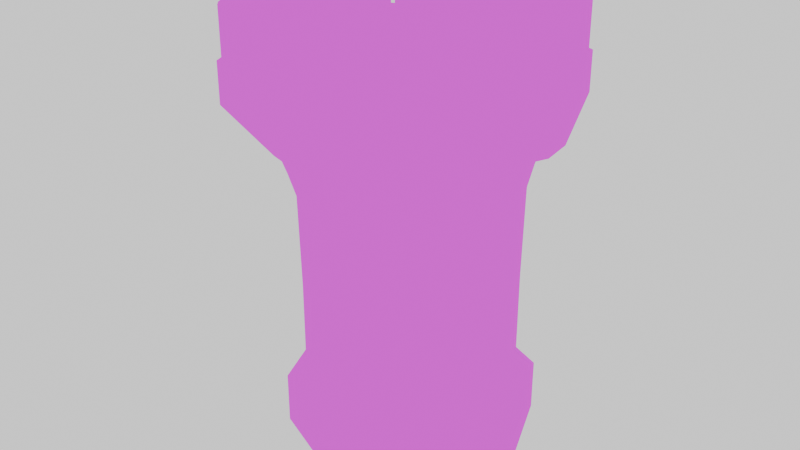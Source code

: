 # Source: tower.blend  (saved by Blender 4.5.90; exported with 4.5.12 LTS)
import bpy
from mathutils import Matrix  # noqa: F401  (used for matrix-valued properties, if any)

bpy.ops.wm.read_factory_settings(use_empty=True)
scene = bpy.context.scene
scene.name = 'Scene'

# ---- collections
col_collection = bpy.data.collections.new('Collection'); scene.collection.children.link(col_collection)

# ---- images (referenced by path relative to the original .blend; pixels are not part of the script)
import os
ASSET_DIR = os.environ.get("B2B_ASSET_DIR", "")  # directory of the original .blend (textures are referenced by path, not embedded)
HERE = os.path.dirname(os.path.abspath(__file__))  # packed textures are extracted next to this script under _unpacked/

def load_image(name, relpath, width, height, colorspace="sRGB"):
    """Load a texture the original file referenced (path relative to the .blend, or extracted next to this script)."""
    p = next((c for c in (os.path.join(HERE, relpath), os.path.join(ASSET_DIR, relpath)) if relpath and os.path.exists(c)), "")
    if p:
        img = bpy.data.images.load(p, check_existing=True)
        img.name = name
    else:  # same state as the original file: an image datablock whose file is absent (Cycles renders it pink)
        img = bpy.data.images.new(name, width, height)
        img.source = "FILE"
        img.filepath = "//" + (relpath or name)
    img.colorspace_settings.name = colorspace
    return img
img_plaster_brick_pattern_diff_1k_png = load_image('plaster_brick_pattern_diff_1k.png', 'plaster_brick_pattern_diff_1k.png', 1024, 1024, 'sRGB')
img_seaworn_sandstone_brick_diff_1k_png = load_image('seaworn_sandstone_brick_diff_1k.png', 'seaworn_sandstone_brick_diff_1k.png', 1024, 1024, 'sRGB')
img_seaworn_sandstone_brick_nor_gl_1k_png = load_image('seaworn_sandstone_brick_nor_gl_1k.png', 'seaworn_sandstone_brick_nor_gl_1k.png', 1024, 1024, 'sRGB')
img_wood_cabinet_worn_long_diff_1k_png = load_image('wood_cabinet_worn_long_diff_1k.png', 'wood_cabinet_worn_long_diff_1k.png', 1024, 1024, 'sRGB')
img_wood_cabinet_worn_long_nor_gl_1k_png = load_image('wood_cabinet_worn_long_nor_gl_1k.png', 'wood_cabinet_worn_long_nor_gl_1k.png', 1024, 1024, 'Non-Color')
img_medieval_blocks_03_diff_1k_png = load_image('medieval_blocks_03_diff_1k.png', 'medieval_blocks_03_diff_1k.png', 1024, 1024, 'sRGB')
img_medieval_blocks_03_nor_gl_1k_png = load_image('medieval_blocks_03_nor_gl_1k.png', 'medieval_blocks_03_nor_gl_1k.png', 1024, 1024, 'Non-Color')
img_wood_floor_worn_diff_1k_png = load_image('wood_floor_worn_diff_1k.png', 'wood_floor_worn_diff_1k.png', 1024, 1024, 'sRGB')
img_wood_floor_worn_nor_gl_1k_png = load_image('wood_floor_worn_nor_gl_1k.png', 'wood_floor_worn_nor_gl_1k.png', 1024, 1024, 'Non-Color')

# ---- materials (node trees are filled in below, after node groups)
mat_wall = bpy.data.materials.new('wall')
mat_brick = bpy.data.materials.new('brick')
mat_brick.diffuse_color = (0.1503, 0.1503, 0.1503, 1.0)
mat_door = bpy.data.materials.new('door')
mat_top = bpy.data.materials.new('top')
mat_top_floor = bpy.data.materials.new('top_floor')

# ---- node groups
ng_smooth_by_angle = bpy.data.node_groups.new('Smooth by Angle', 'GeometryNodeTree')
_s = ng_smooth_by_angle.interface.new_socket(name='Mesh', in_out='OUTPUT', socket_type='NodeSocketGeometry')
_s = ng_smooth_by_angle.interface.new_socket(name='Mesh', in_out='INPUT', socket_type='NodeSocketGeometry')
_s = ng_smooth_by_angle.interface.new_socket(name='Angle', in_out='INPUT', socket_type='NodeSocketFloat')
_s.subtype = 'ANGLE'
_s.default_value = 0.5236
_s.min_value = 0.0
_s.max_value = 3.142
_s.description = 'Maximum face angle for smooth edges'
_s = ng_smooth_by_angle.interface.new_socket(name='Ignore Sharpness', in_out='INPUT', socket_type='NodeSocketBool')
_s.force_non_field = True
ng_smooth_by_angle.description = 'Set the sharpness of mesh edges based on the angle between the neighboring faces'
ng_smooth_by_angle.is_modifier = True
_N = ng_smooth_by_angle.nodes; _L = ng_smooth_by_angle.links
n0 = _N.new('GeometryNodeSetShadeSmooth'); n0.name = 'Set Shade Smooth'; n0.location = (120, -80)
n0.domain = 'EDGE'
n1 = _N.new('GeometryNodeSetShadeSmooth'); n1.name = 'Set Shade Smooth.001'; n1.location = (300, -80)
n2 = _N.new('NodeGroupOutput'); n2.name = 'Group Output'; n2.location = (480, -80)
n3 = _N.new('GeometryNodeInputMeshEdgeAngle'); n3.name = 'Edge Angle'; n3.location = (-440, -240)
n4 = _N.new('NodeGroupInput'); n4.name = 'Group Input'; n4.location = (-80, -80)
n5 = _N.new('GeometryNodeInputEdgeSmooth'); n5.name = 'Is Edge Smooth'; n5.location = (-260, -120)
n6 = _N.new('GeometryNodeInputShadeSmooth'); n6.name = 'Is Shade Smooth'; n6.location = (-440, -397)
n7 = _N.new('FunctionNodeCompare'); n7.name = 'Compare'; n7.location = (-260, -260)
n7.operation = 'LESS_EQUAL'
n7.inputs[6].default_value = (0.0, 0.0, 0.0, 0.0)
n7.inputs[7].default_value = (0.0, 0.0, 0.0, 0.0)
n8 = _N.new('FunctionNodeBooleanMath'); n8.name = 'Boolean Math.001'; n8.location = (-80, -260)
n9 = _N.new('NodeGroupInput'); n9.name = 'Group Input.001'; n9.location = (-440, -329)
n10 = _N.new('NodeGroupInput'); n10.name = 'Group Input.002'; n10.location = (-259, -189)
n11 = _N.new('FunctionNodeBooleanMath'); n11.name = 'Boolean Math'; n11.location = (-80, -149)
n11.operation = 'OR'
n12 = _N.new('FunctionNodeBooleanMath'); n12.name = 'Boolean Math.002'; n12.location = (-260, -380)
n12.operation = 'OR'
n13 = _N.new('NodeGroupInput'); n13.name = 'Group Input.003'; n13.location = (-440, -460)
_L.new(n3.outputs[0], n7.inputs[0])
_L.new(n1.outputs[0], n2.inputs[0])
_L.new(n9.outputs[1], n7.inputs[1])
_L.new(n7.outputs[0], n8.inputs[0])
_L.new(n4.outputs[0], n0.inputs[0])
_L.new(n0.outputs[0], n1.inputs[0])
_L.new(n8.outputs[0], n0.inputs[2])
_L.new(n10.outputs[2], n11.inputs[1])
_L.new(n5.outputs[0], n11.inputs[0])
_L.new(n11.outputs[0], n0.inputs[1])
_L.new(n13.outputs[2], n12.inputs[1])
_L.new(n6.outputs[0], n12.inputs[0])
_L.new(n12.outputs[0], n8.inputs[1])
n2.is_active_output = True

# ---- material node trees
mat_wall.use_nodes = True; mat_wall.node_tree.nodes.clear()
_N = mat_wall.node_tree.nodes; _L = mat_wall.node_tree.links
n0 = _N.new('ShaderNodeBsdfPrincipled'); n0.name = 'Principled BSDF'; n0.location = (-112, 100)
n1 = _N.new('ShaderNodeOutputMaterial'); n1.name = 'Material Output'; n1.location = (288, 100)
n2 = _N.new('ShaderNodeTexImage'); n2.name = 'Image Texture'; n2.location = (-890, 222)
n2.image = img_plaster_brick_pattern_diff_1k_png
n2.interpolation = 'Closest'
n3 = _N.new('ShaderNodeBump'); n3.name = 'Bump'; n3.location = (-469, -221)
n3.inputs[1].default_value = 0.01
n4 = _N.new('ShaderNodeUVMap'); n4.name = 'UV Map'; n4.location = (-2346, -374)
n5 = _N.new('ShaderNodeMix'); n5.name = 'Mix'; n5.location = (-405, 102)
n5.data_type = 'RGBA'
n5.blend_type = 'MULTIPLY'
n6 = _N.new('ShaderNodeMath'); n6.name = 'Math.001'; n6.location = (-777, -197)
n6.inputs[1].default_value = 0.25
n7 = _N.new('ShaderNodeClamp'); n7.name = 'Clamp'; n7.location = (-580, -137)
n8 = _N.new('ShaderNodeSeparateColor'); n8.name = 'Separate Color'; n8.location = (-1286, -118)
n9 = _N.new('ShaderNodeTexBrick'); n9.name = 'Brick Texture'; n9.location = (-1817, -229)
n9.offset_frequency = 1
n9.squash = 0.5
n9.inputs[2].default_value = (1.0, 1.0, 1.0, 1.0)
n9.inputs[3].default_value = (0.5279, 0.5279, 0.5279, 1.0)
n9.inputs[4].default_value = 3.0
n9.inputs[5].default_value = 0.025
n10 = _N.new('ShaderNodeMath'); n10.name = 'Math'; n10.location = (-710, -346)
n10.operation = 'MULTIPLY'
n11 = _N.new('ShaderNodeTexNoise'); n11.name = 'Noise Texture'; n11.location = (-1573, -308)
n11.inputs[2].default_value = 10.0
n12 = _N.new('ShaderNodeValToRGB'); n12.name = 'Color Ramp'; n12.location = (-1363, -323)
while len(n12.color_ramp.elements) > 1: n12.color_ramp.elements.remove(n12.color_ramp.elements[-1])
n12.color_ramp.elements[0].position = 0.0; n12.color_ramp.elements[0].color = (0.0, 0.0, 0.0, 1.0)
_e = n12.color_ramp.elements.new(1.0); _e.color = (1.0, 1.0, 1.0, 1.0)
n13 = _N.new('ShaderNodeMath'); n13.name = 'Math.002'; n13.location = (-1050, -390)
n13.operation = 'MULTIPLY'
n13.inputs[1].default_value = 25.0
_L.new(n2.outputs[0], n5.inputs[6])
_L.new(n6.outputs[0], n7.inputs[0])
_L.new(n7.outputs[0], n5.inputs[7])
_L.new(n10.outputs[0], n3.inputs[3])
_L.new(n9.outputs[0], n8.inputs[0])
_L.new(n8.outputs[0], n10.inputs[0])
_L.new(n11.outputs[0], n12.inputs[0])
_L.new(n12.outputs[0], n13.inputs[0])
_L.new(n13.outputs[0], n10.inputs[1])
_L.new(n8.outputs[0], n6.inputs[0])
_L.new(n4.outputs[0], n9.inputs[0])
_L.new(n2.outputs[0], n0.inputs[0])
_L.new(n2.outputs[0], n1.inputs[0])
n1.is_active_output = True
mat_brick.use_nodes = True; mat_brick.node_tree.nodes.clear()
_N = mat_brick.node_tree.nodes; _L = mat_brick.node_tree.links
n0 = _N.new('ShaderNodeBsdfPrincipled'); n0.name = 'Principled BSDF'; n0.location = (501, 245)
n0.inputs[0].default_value = (0.5029, 0.3813, 0.1022, 1.0)
n1 = _N.new('ShaderNodeOutputMaterial'); n1.name = 'Material Output'; n1.location = (901, 245)
n2 = _N.new('ShaderNodeTexImage'); n2.name = 'Image Texture'; n2.location = (-481, 265)
n2.image = img_seaworn_sandstone_brick_diff_1k_png
n3 = _N.new('ShaderNodeTexImage'); n3.name = 'Image Texture.001'; n3.location = (-129, -88)
n3.image = img_seaworn_sandstone_brick_nor_gl_1k_png
n4 = _N.new('ShaderNodeNormalMap'); n4.name = 'Normal Map'; n4.location = (102, 81)
n4.inputs[0].default_value = 0.75
_L.new(n3.outputs[0], n4.inputs[1])
_L.new(n4.outputs[0], n0.inputs[5])
_L.new(n2.outputs[0], n1.inputs[0])
n1.is_active_output = True
mat_door.use_nodes = True; mat_door.node_tree.nodes.clear()
_N = mat_door.node_tree.nodes; _L = mat_door.node_tree.links
n0 = _N.new('ShaderNodeBsdfPrincipled'); n0.name = 'Principled BSDF'; n0.location = (-309, 158)
n1 = _N.new('ShaderNodeOutputMaterial'); n1.name = 'Material Output'; n1.location = (91, 158)
n2 = _N.new('ShaderNodeTexImage'); n2.name = 'Image Texture'; n2.location = (-1291, 178)
n2.image = img_wood_cabinet_worn_long_diff_1k_png
n3 = _N.new('ShaderNodeTexImage'); n3.name = 'Image Texture.001'; n3.location = (-1524, -138)
n3.image = img_wood_cabinet_worn_long_nor_gl_1k_png
n4 = _N.new('ShaderNodeNormalMap'); n4.name = 'Normal Map'; n4.location = (-837, -6)
n4.inputs[0].default_value = 2.0
n5 = _N.new('ShaderNodeTexBrick'); n5.name = 'Brick Texture'; n5.location = (-1308, -398)
n5.offset_frequency = 3
n5.inputs[1].default_value = (1.0, 1.0, 1.0, 1.0)
n5.inputs[2].default_value = (1.0, 1.0, 1.0, 1.0)
n5.inputs[5].default_value = 0.05
n5.inputs[9].default_value = 1.0
n6 = _N.new('ShaderNodeMix'); n6.name = 'Mix.001'; n6.location = (-619, -58)
n6.data_type = 'VECTOR'
n6.inputs[0].default_value = 0.75
n7 = _N.new('ShaderNodeBump'); n7.name = 'Bump'; n7.location = (-898, -262)
n7.inputs[0].default_value = 0.3833
n7.inputs[1].default_value = 15.0
n7.inputs[2].default_value = 1.0
n8 = _N.new('ShaderNodeAmbientOcclusion'); n8.name = 'Ambient Occlusion'; n8.location = (-692, -381)
n8.samples = 128
n8.only_local = True
n8.inputs[1].default_value = 1000.0
n9 = _N.new('ShaderNodeMix'); n9.name = 'Mix'; n9.location = (-568, 264)
n9.data_type = 'RGBA'
n9.blend_type = 'MULTIPLY'
n9.inputs[0].default_value = 1.0
n10 = _N.new('ShaderNodeValToRGB'); n10.name = 'Color Ramp'; n10.location = (-497, -409)
while len(n10.color_ramp.elements) > 1: n10.color_ramp.elements.remove(n10.color_ramp.elements[-1])
n10.color_ramp.elements[0].position = 0.6818; n10.color_ramp.elements[0].color = (0.25, 0.25, 0.25, 1.0)
_e = n10.color_ramp.elements.new(0.9955); _e.color = (1.0, 1.0, 1.0, 1.0)
_L.new(n9.outputs[2], n0.inputs[0])
_L.new(n3.outputs[0], n4.inputs[1])
_L.new(n4.outputs[0], n6.inputs[4])
_L.new(n7.outputs[0], n6.inputs[5])
_L.new(n5.outputs[1], n7.inputs[3])
_L.new(n6.outputs[1], n0.inputs[5])
_L.new(n7.outputs[0], n8.inputs[2])
_L.new(n2.outputs[0], n9.inputs[6])
_L.new(n8.outputs[1], n10.inputs[0])
_L.new(n10.outputs[0], n9.inputs[7])
_L.new(n2.outputs[0], n1.inputs[0])
n1.is_active_output = True
mat_top.use_nodes = True; mat_top.node_tree.nodes.clear()
_N = mat_top.node_tree.nodes; _L = mat_top.node_tree.links
n0 = _N.new('ShaderNodeBsdfPrincipled'); n0.name = 'Principled BSDF'; n0.location = (349, 232)
n0.inputs[0].default_value = (0.5029, 0.3813, 0.1022, 1.0)
n0.inputs[2].default_value = 0.1318
n1 = _N.new('ShaderNodeOutputMaterial'); n1.name = 'Material Output'; n1.location = (749, 232)
n2 = _N.new('ShaderNodeTexImage'); n2.name = 'Image Texture'; n2.location = (-632, 251)
n2.image = img_medieval_blocks_03_diff_1k_png
n3 = _N.new('ShaderNodeTexImage'); n3.name = 'Image Texture.001'; n3.location = (-337, -35)
n3.image = img_medieval_blocks_03_nor_gl_1k_png
n4 = _N.new('ShaderNodeNormalMap'); n4.name = 'Normal Map'; n4.location = (-55, 66)
n4.inputs[0].default_value = 0.5
_L.new(n3.outputs[0], n4.inputs[1])
_L.new(n4.outputs[0], n0.inputs[5])
_L.new(n2.outputs[0], n1.inputs[0])
n1.is_active_output = True
mat_top_floor.use_nodes = True; mat_top_floor.node_tree.nodes.clear()
_N = mat_top_floor.node_tree.nodes; _L = mat_top_floor.node_tree.links
n0 = _N.new('ShaderNodeBsdfPrincipled'); n0.name = 'Principled BSDF'; n0.location = (-200, 100)
n0.inputs[0].default_value = (0.5029, 0.3813, 0.1022, 1.0)
n1 = _N.new('ShaderNodeOutputMaterial'); n1.name = 'Material Output'; n1.location = (200, 100)
n2 = _N.new('ShaderNodeTexImage'); n2.name = 'Image Texture'; n2.location = (-1181, 120)
n2.image = img_wood_floor_worn_diff_1k_png
n3 = _N.new('ShaderNodeTexImage'); n3.name = 'Image Texture.001'; n3.location = (-829, -233)
n3.image = img_wood_floor_worn_nor_gl_1k_png
n4 = _N.new('ShaderNodeNormalMap'); n4.name = 'Normal Map'; n4.location = (-599, -64)
n4.inputs[0].default_value = 2.0
_L.new(n3.outputs[0], n4.inputs[1])
_L.new(n4.outputs[0], n0.inputs[5])
_L.new(n2.outputs[0], n1.inputs[0])
n1.is_active_output = True

# ---- world
world_world = bpy.data.worlds.new('World'); scene.world = world_world
world_world.use_nodes = True; world_world.node_tree.nodes.clear()
_N = world_world.node_tree.nodes; _L = world_world.node_tree.links
n0 = _N.new('ShaderNodeOutputWorld'); n0.name = 'World Output'; n0.location = (200, 100)
n1 = _N.new('ShaderNodeBackground'); n1.name = 'Background'; n1.location = (-200, 100)
n1.inputs[0].default_value = (1.0, 1.0, 1.0, 1.0)
_L.new(n1.outputs[0], n0.inputs[0])
n0.is_active_output = True
world_world.color = (0.05088, 0.05088, 0.05088)
world_world.sun_shadow_jitter_overblur = 0.0

# ---- lights
light_sun = bpy.data.lights.new('Sun', 'SUN')
light_sun.energy = 5.0

# ---- meshes
me_plane_001 = bpy.data.meshes.new('Plane.001')
me_plane_001.from_pydata([(0.0, -1.0, 0.0), (-1.0, 0.0, 0.0), (-0.7071, -0.7071, 0.0), (1.0, 0.0, 0.0), (0.7071, -0.7071, 0.0), (-0.7071, 0.7071, 0.0), (0.7071, 0.7071, 0.0), (-0.8453, 0.0, 0.5), (-0.5977, -0.5977, 0.5), (0.0, -0.8453, 0.5), (0.5977, -0.5977, 0.5), (0.8453, 0.0, 0.5), (0.5977, 0.5977, 0.5), (-0.5977, 0.5977, 0.5), (-0.4009, 0.8191, 0.06189), (0.4009, 0.8191, 0.06189), (-2.897e-08, 0.8879, 0.06189), (0.422, 0.6705, 0.5), (-0.422, 0.6705, 0.5), (3.857e-08, 0.7429, 0.5), (-0.4009, 0.8191, 0.5), (-0.8453, 0.0, 1.25), (-0.5977, -0.5977, 1.25), (0.0, -0.8453, 1.25), (0.5977, -0.5977, 1.25), (0.8453, 0.0, 1.25), (0.5977, 0.5977, 1.25), (-0.5977, 0.5977, 1.25), (-0.422, 0.6705, 1.25), (0.422, 0.6705, 1.25), (2.919e-08, 0.8879, 1.188), (3.857e-08, 0.7429, 1.25), (-0.4009, 0.8191, 0.8668), (-0.08205, 0.8738, 1.188), (-0.3575, 0.8266, 1.03), (-0.2445, 0.846, 1.144), (0.08205, 0.8738, 1.188), (0.4009, 0.8191, 0.8668), (0.2445, 0.846, 1.144), (0.3575, 0.8266, 1.03), (-0.05012, 0.7343, 1.25), (-0.422, 0.6705, 0.875), (-0.2361, 0.7024, 1.2), (-0.3722, 0.6791, 1.062), (0.422, 0.6705, 0.875), (0.05012, 0.7343, 1.25), (0.3722, 0.6791, 1.062), (0.2361, 0.7024, 1.2), (-2.98e-08, 0.8879, 0.0), (-0.4619, 0.8087, 0.0), (0.4619, 0.8087, 0.0), (0.4009, 0.8191, 0.5), (-0.4121, 0.8172, 1.062), (-0.4619, 0.8087, 0.875), (-0.276, 0.8406, 1.2), (-0.09004, 0.8725, 1.25), (0.4619, 0.8087, 0.875), (0.4121, 0.8172, 1.062), (0.276, 0.8406, 1.2), (0.09004, 0.8725, 1.25), (2.98e-08, 0.8879, 1.25), (-0.4009, 0.7621, 0.5), (3.153e-08, 0.8309, 0.5), (-2.725e-08, 0.8309, 0.06189), (0.4009, 0.7621, 0.5), (3.091e-08, 0.8309, 1.188), (-0.4009, 0.7621, 0.06189), (0.4009, 0.7621, 0.06189), (-0.3575, 0.7695, 1.03), (-0.4009, 0.7621, 0.8668), (-0.2445, 0.7889, 1.144), (-0.08205, 0.8168, 1.188), (0.4009, 0.7621, 0.8668), (0.3575, 0.7695, 1.03), (0.2445, 0.7889, 1.144), (0.08205, 0.8168, 1.188), (-0.8603, -0.002107, 2.013), (-0.6083, -0.6104, 2.013), (-1.28e-10, -0.8624, 2.013), (0.6083, -0.6104, 2.013), (0.8603, -0.002107, 2.013), (0.6083, 0.6062, 2.013), (-0.6083, 0.6062, 2.013), (-0.4295, 0.6803, 2.013), (3.912e-08, 0.754, 2.013), (0.4295, 0.6803, 2.013), (-0.9125, -0.009758, 2.199), (-0.6452, -0.655, 2.199), (1.093e-08, -0.9223, 2.199), (0.6452, -0.655, 2.199), (0.9125, -0.009758, 2.199), (0.6452, 0.6355, 2.199), (-0.6452, 0.6355, 2.199), (-0.4556, 0.714, 2.199), (5.257e-08, 0.7922, 2.199), (0.4556, 0.714, 2.199), (-1.014, -0.02457, 2.509), (-0.7167, -0.7413, 2.509), (1.274e-08, -1.038, 2.509), (0.7167, -0.7413, 2.509), (1.014, -0.02457, 2.509), (0.7167, 0.6921, 2.509), (-0.7167, 0.6921, 2.509), (-0.506, 0.7794, 2.509), (5.898e-08, 0.8662, 2.509), (0.506, 0.7794, 2.509), (-1.095, -0.03746, 2.615), (-0.7741, -0.8115, 2.615), (3.783e-08, -1.132, 2.615), (0.7741, -0.8115, 2.615), (1.095, -0.03746, 2.615), (0.7741, 0.7366, 2.615), (-0.7741, 0.7366, 2.615), (-0.5465, 0.8309, 2.615), (8.778e-08, 0.9247, 2.615), (0.5465, 0.8309, 2.615), (0.9286, 0.8591, 2.772), (-0.9286, 0.8591, 2.772), (-0.6556, 0.9722, 2.772), (7.571e-08, 1.085, 2.772), (0.6556, 0.9722, 2.772), (-1.313, -0.06946, 3.087), (-0.9286, -0.998, 3.087), (1.58e-08, -1.383, 3.087), (0.9286, -0.998, 3.087), (1.313, -0.06946, 3.087), (0.9286, 0.8591, 3.087), (-0.9286, 0.8591, 3.087), (-0.6556, 0.9722, 3.087), (7.571e-08, 1.085, 3.087), (0.6556, 0.9722, 3.087), (-1.056, -0.06946, 3.087), (-0.7467, -0.8162, 3.087), (1.58e-08, -1.125, 3.087), (0.7467, -0.8162, 3.087), (1.056, -0.06946, 3.087), (0.7467, 0.6772, 3.087), (0.5892, 0.7425, 3.087), (9.212e-08, 0.8436, 3.087), (-0.5892, 0.7425, 3.087), (-0.7467, 0.6772, 3.087), (-1.278, -0.09322, 3.087), (-0.9202, -0.9561, 3.087), (-0.7747, -0.8106, 3.087), (-1.072, -0.09322, 3.087), (-0.8866, -0.9897, 3.087), (-0.02376, -1.347, 3.087), (-0.02376, -1.141, 3.087), (-0.7411, -0.8442, 3.087), (0.02376, -1.347, 3.087), (0.8866, -0.9897, 3.087), (0.7411, -0.8442, 3.087), (0.02376, -1.141, 3.087), (0.9202, -0.9561, 3.087), (1.278, -0.09322, 3.087), (1.072, -0.09322, 3.087), (0.7747, -0.8106, 3.087), (1.278, -0.0457, 3.087), (0.9202, 0.8171, 3.087), (0.7747, 0.6717, 3.087), (1.072, -0.0457, 3.087), (0.8866, 0.8507, 3.087), (0.671, 0.94, 3.087), (0.6179, 0.7563, 3.087), (0.7411, 0.7053, 3.087), (0.6254, 0.9532, 3.087), (0.02376, 1.056, 3.087), (0.02376, 0.8636, 3.087), (0.5723, 0.7695, 3.087), (-0.02376, 1.056, 3.087), (-0.6254, 0.9532, 3.087), (-0.5723, 0.7695, 3.087), (-0.02376, 0.8636, 3.087), (-0.671, 0.94, 3.087), (-0.8866, 0.8507, 3.087), (-0.7411, 0.7053, 3.087), (-0.6179, 0.7563, 3.087), (-0.9202, 0.8171, 3.087), (-1.278, -0.0457, 3.087), (-1.072, -0.0457, 3.087), (-0.7747, 0.6717, 3.087), (-1.278, -0.09322, 3.487), (-0.9202, -0.9561, 3.487), (-1.135, -0.1883, 3.582), (-1.072, -0.09322, 3.487), (-0.7747, -0.8106, 3.487), (-0.8868, -0.7883, 3.582), (-0.7188, -0.9563, 3.582), (-0.8866, -0.9897, 3.487), (-0.02376, -1.347, 3.487), (-0.1188, -1.205, 3.582), (-0.7411, -0.8442, 3.487), (-0.02376, -1.141, 3.487), (0.1188, -1.205, 3.582), (0.02376, -1.347, 3.487), (0.8866, -0.9897, 3.487), (0.7188, -0.9563, 3.582), (0.02376, -1.141, 3.487), (0.7411, -0.8442, 3.487), (0.8868, -0.7883, 3.582), (0.9202, -0.9561, 3.487), (1.278, -0.09322, 3.487), (0.7747, -0.8106, 3.487), (1.072, -0.09322, 3.487), (1.135, -0.1883, 3.582), (1.135, 0.04933, 3.582), (1.278, -0.0457, 3.487), (0.9202, 0.8171, 3.487), (0.8868, 0.6494, 3.582), (1.072, -0.0457, 3.487), (0.7747, 0.6717, 3.487), (0.671, 0.94, 3.487), (0.7188, 0.8174, 3.582), (0.8866, 0.8507, 3.487), (0.7411, 0.7053, 3.487), (0.6179, 0.7563, 3.487), (0.7328, 0.8116, 3.582), (0.02376, 1.056, 3.487), (0.5046, 0.8775, 3.582), (0.6254, 0.9532, 3.487), (0.5723, 0.7695, 3.487), (0.02376, 0.8636, 3.487), (0.1188, 0.9437, 3.582), (-0.6254, 0.9532, 3.487), (-0.02376, 1.056, 3.487), (-0.1188, 0.9437, 3.582), (-0.02376, 0.8636, 3.487), (-0.5723, 0.7695, 3.487), (-0.5046, 0.8775, 3.582), (-0.8866, 0.8507, 3.487), (-0.7188, 0.8174, 3.582), (-0.7328, 0.8116, 3.582), (-0.671, 0.94, 3.487), (-0.6179, 0.7563, 3.487), (-0.7411, 0.7053, 3.487), (-0.9202, 0.8171, 3.487), (-1.278, -0.0457, 3.487), (-1.135, 0.04933, 3.582), (-0.8868, 0.6494, 3.582), (-0.7747, 0.6717, 3.487), (-1.072, -0.0457, 3.487), (-1.313, -0.06946, 2.763), (-1.183, -0.05044, 2.627), (-0.838, -0.8888, 2.627), (-0.9286, -0.998, 2.763), (2.864e-08, -1.237, 2.627), (1.58e-08, -1.383, 2.763), (0.9286, -0.998, 2.763), (0.838, -0.8888, 2.627), (1.183, -0.05044, 2.627), (1.313, -0.06946, 2.763), (0.8349, 0.7848, 2.627), (-0.8349, 0.7848, 2.627), (-0.5883, 0.885, 2.626), (8.322e-08, 0.9852, 2.626), (0.5883, 0.885, 2.626), (-0.9188, 0.0, 0.5), (-1.0, 0.0, 0.425), (-0.7071, -0.7071, 0.425), (-0.6497, -0.6497, 0.5), (0.0, -1.0, 0.425), (0.0, -0.9188, 0.5), (0.6497, -0.6497, 0.5), (0.7071, -0.7071, 0.425), (1.0, 0.0, 0.425), (0.9188, 0.0, 0.5), (0.7071, 0.7071, 0.425), (0.6497, 0.6497, 0.5), (-0.6497, 0.6497, 0.5), (-0.7071, 0.7071, 0.425), (0.441, 0.7362, 0.5), (0.4619, 0.8087, 0.425), (0.401, 0.8191, 0.5), (0.4619, 0.8087, 0.575), (-0.4619, 0.8087, 0.425), (-0.441, 0.7362, 0.5), (-0.4619, 0.8087, 0.575), (-0.401, 0.8191, 0.5)], [], [(51, 15, 67, 64), (20, 32, 69, 61), (13, 7, 21, 27), (21, 22, 77, 76), (10, 11, 25, 24), (12, 17, 29, 26), (19, 18, 28, 31), (9, 10, 24, 23), (7, 8, 22, 21), (17, 19, 31, 29), (11, 12, 26, 25), (8, 9, 23, 22), (18, 13, 27, 28), (53, 41, 43, 52), (52, 43, 42, 54), (54, 42, 40, 55), (44, 56, 57, 46), (46, 57, 58, 47), (47, 58, 59, 45), (15, 16, 63, 67), (40, 31, 60, 55), (36, 38, 74, 75), (31, 45, 59, 60), (18, 19, 31, 40, 42, 43, 41), (19, 17, 44, 46, 47, 45, 31), (14, 16, 48, 49), (16, 15, 50, 48), (34, 32, 53, 52), (35, 34, 52, 54), (33, 35, 54, 55), (37, 39, 57, 56), (39, 38, 58, 57), (38, 36, 59, 58), (30, 33, 55, 60), (36, 30, 60, 59), (66, 61, 62, 63), (63, 62, 64, 67), (62, 61, 69, 68, 70, 71, 65), (64, 62, 65, 75, 74, 73, 72), (33, 30, 65, 71), (32, 34, 68, 69), (37, 51, 64, 72), (34, 35, 70, 68), (30, 36, 75, 65), (35, 33, 71, 70), (39, 37, 72, 73), (16, 14, 66, 63), (38, 39, 73, 74), (14, 20, 61, 66), (76, 77, 87, 86), (29, 31, 84, 85), (25, 26, 81, 80), (22, 23, 78, 77), (28, 27, 82, 83), (27, 21, 76, 82), (24, 25, 80, 79), (26, 29, 85, 81), (31, 28, 83, 84), (23, 24, 79, 78), (90, 91, 101, 100), (85, 84, 94, 95), (80, 81, 91, 90), (77, 78, 88, 87), (83, 82, 92, 93), (82, 76, 86, 92), (79, 80, 90, 89), (81, 85, 95, 91), (84, 83, 93, 94), (78, 79, 89, 88), (97, 98, 108, 107), (87, 88, 98, 97), (93, 92, 102, 103), (92, 86, 96, 102), (89, 90, 100, 99), (91, 95, 105, 101), (94, 93, 103, 104), (88, 89, 99, 98), (86, 87, 97, 96), (95, 94, 104, 105), (103, 102, 112, 113), (102, 96, 106, 112), (99, 100, 110, 109), (101, 105, 115, 111), (104, 103, 113, 114), (98, 99, 109, 108), (96, 97, 107, 106), (105, 104, 114, 115), (100, 101, 111, 110), (247, 250, 125, 124), (131, 132, 133, 134, 135, 136, 137, 138, 139, 140), (116, 120, 130, 126), (119, 118, 128, 129), (246, 247, 124, 123), (241, 244, 122, 121), (120, 119, 129, 130), (250, 116, 126, 125), (244, 246, 123, 122), (118, 117, 127, 128), (117, 241, 121, 127), (121, 122, 142, 141), (122, 132, 143, 142), (132, 131, 144, 143), (131, 121, 141, 144), (122, 123, 146, 145), (123, 133, 147, 146), (133, 132, 148, 147), (132, 122, 145, 148), (123, 124, 150, 149), (124, 134, 151, 150), (134, 133, 152, 151), (133, 123, 149, 152), (124, 125, 154, 153), (125, 135, 155, 154), (135, 134, 156, 155), (134, 124, 153, 156), (125, 126, 158, 157), (126, 136, 159, 158), (136, 135, 160, 159), (135, 125, 157, 160), (126, 130, 162, 161), (130, 137, 163, 162), (137, 136, 164, 163), (136, 126, 161, 164), (130, 129, 166, 165), (129, 138, 167, 166), (138, 137, 168, 167), (137, 130, 165, 168), (129, 128, 170, 169), (128, 139, 171, 170), (139, 138, 172, 171), (138, 129, 169, 172), (128, 127, 174, 173), (127, 140, 175, 174), (140, 139, 176, 175), (139, 128, 173, 176), (127, 121, 178, 177), (121, 131, 179, 178), (131, 140, 180, 179), (140, 127, 177, 180), (181, 182, 186, 183), (184, 181, 183), (182, 185, 186), (183, 186, 185, 184), (188, 189, 190, 187), (187, 191, 188), (189, 192, 190), (187, 190, 192, 191), (194, 195, 196, 193), (193, 197, 194), (195, 198, 196), (193, 196, 198, 197), (200, 201, 204, 199), (199, 202, 200), (201, 203, 204), (199, 204, 203, 202), (206, 207, 208, 205), (205, 209, 206), (207, 210, 208), (205, 208, 210, 209), (216, 212, 213, 211), (212, 214, 213), (211, 215, 216), (215, 214, 212, 216), (222, 218, 219, 217), (218, 220, 219), (217, 221, 222), (221, 220, 218, 222), (228, 225, 224, 223), (225, 226, 224), (223, 227, 228), (227, 226, 225, 228), (230, 231, 232, 229), (231, 233, 232), (229, 234, 230), (234, 233, 231, 230), (235, 236, 237, 238), (238, 239, 235), (237, 236, 240), (238, 237, 240, 239), (144, 141, 181, 184), (141, 142, 182, 181), (142, 143, 185, 182), (143, 144, 184, 185), (145, 146, 189, 188), (148, 145, 188, 191), (146, 147, 192, 189), (147, 148, 191, 192), (149, 150, 195, 194), (152, 149, 194, 197), (150, 151, 198, 195), (151, 152, 197, 198), (153, 154, 201, 200), (156, 153, 200, 202), (154, 155, 203, 201), (155, 156, 202, 203), (157, 158, 207, 206), (160, 157, 206, 209), (158, 159, 210, 207), (159, 160, 209, 210), (162, 163, 215, 211), (161, 162, 211, 213), (164, 161, 213, 214), (163, 164, 214, 215), (165, 166, 217, 219), (166, 167, 221, 217), (168, 165, 219, 220), (167, 168, 220, 221), (169, 170, 223, 224), (170, 171, 227, 223), (172, 169, 224, 226), (171, 172, 226, 227), (173, 174, 229, 232), (174, 175, 234, 229), (176, 173, 232, 233), (175, 176, 233, 234), (177, 178, 236, 235), (180, 177, 235, 239), (178, 179, 240, 236), (179, 180, 239, 240), (242, 243, 244, 241), (243, 245, 246, 244), (248, 249, 250, 247), (245, 248, 247, 246), (249, 251, 116, 250), (252, 242, 241, 117), (118, 119, 254, 253), (119, 120, 255, 254), (117, 118, 253, 252), (120, 116, 251, 255), (112, 106, 242, 252), (106, 107, 243, 242), (107, 108, 245, 243), (108, 109, 248, 245), (109, 110, 249, 248), (110, 111, 251, 249), (111, 115, 255, 251), (113, 112, 252, 253), (114, 113, 253, 254), (115, 114, 254, 255), (270, 271, 272, 273), (274, 275, 276, 277), (257, 258, 259, 256), (258, 260, 261, 259), (263, 264, 265, 262), (260, 263, 262, 261), (264, 266, 267, 265), (269, 257, 256, 268), (268, 275, 274, 269), (270, 267, 266, 271), (8, 7, 256, 259), (1, 2, 258, 257), (5, 1, 257, 269), (7, 13, 268, 256), (9, 8, 259, 261), (2, 0, 260, 258), (0, 4, 263, 260), (10, 9, 261, 262), (11, 10, 262, 265), (4, 3, 264, 263), (3, 6, 266, 264), (12, 11, 265, 267), (6, 50, 271, 266), (17, 12, 267, 270), (49, 5, 269, 274), (13, 18, 275, 268), (15, 51, 272, 271, 50), (17, 270, 273, 56, 44), (51, 37, 56, 273, 272), (20, 14, 49, 274, 277), (276, 275, 18, 41, 53), (32, 20, 277, 276, 53)])
me_plane_001.polygons.foreach_set('use_smooth', [True] * 271)
me_plane_001.polygons.foreach_set('material_index', [1, 1, 0, 0, 0, 0, 0, 0, 0, 0, 0, 0, 0, 1, 1, 1, 1, 1, 1, 1, 1, 1, 1, 0, 0, 1, 1, 1, 1, 1, 1, 1, 1, 1, 1, 2, 2, 2, 2, 1, 1, 1, 1, 1, 1, 1, 1, 1, 1, 0, 0, 0, 0, 0, 0, 0, 0, 0, 0, 0, 0, 0, 0, 0, 0, 0, 0, 0, 0, 0, 0, 0, 0, 0, 0, 0, 0, 0, 0, 0, 0, 0, 0, 0, 0, 0, 0, 0, 3, 4, 3, 3, 3, 3, 3, 3, 3, 3, 3, 3, 3, 3, 3, 3, 3, 3, 3, 3, 3, 3, 3, 3, 3, 3, 3, 3, 3, 3, 3, 3, 3, 3, 3, 3, 3, 3, 3, 3, 3, 3, 3, 3, 3, 3, 3, 3, 3, 3, 3, 3, 3, 3, 3, 3, 3, 3, 3, 3, 3, 3, 3, 3, 3, 3, 3, 3, 3, 3, 3, 3, 3, 3, 3, 3, 3, 3, 3, 3, 3, 3, 3, 3, 3, 3, 3, 3, 3, 3, 3, 3, 3, 3, 3, 3, 3, 3, 3, 3, 3, 3, 3, 3, 3, 3, 3, 3, 3, 3, 3, 3, 3, 3, 3, 3, 3, 3, 3, 3, 3, 3, 3, 3, 3, 3, 3, 3, 3, 3, 3, 3, 3, 3, 3, 3, 3, 3, 3, 3, 3, 3, 3, 3, 3, 3, 3, 3, 3, 3, 3, 1, 1, 1, 1, 1, 1, 1, 1, 1, 1, 1, 1, 1, 1, 1, 1, 1, 1, 1, 1, 1, 1, 1, 1, 1, 1, 1, 1, 1, 1, 1, 1])
_k = set([(7, 8), (7, 13), (8, 9), (9, 10), (10, 11), (11, 12), (12, 17), (13, 18), (106, 107), (106, 112), (107, 108), (108, 109), (109, 110), (110, 111), (111, 115), (112, 113), (113, 114), (114, 115), (242, 243), (242, 252), (243, 245), (245, 248), (248, 249), (249, 251), (251, 255), (252, 253), (253, 254), (254, 255)])
me_plane_001.attributes.new('sharp_edge', 'BOOLEAN', 'EDGE').data.foreach_set('value', [ (min(e.vertices), max(e.vertices)) in _k for e in me_plane_001.edges])
_uv = me_plane_001.uv_layers.new(name='UVMap')
_uv.uv.foreach_set('vector', [0.3403, 0.3955, 0.3403, 0.1764, 0.3232, 0.1764, 0.3232, 0.3955, 0.6597, 0.3955, 0.6597, 0.5789, 0.6768, 0.5789, 0.6768, 0.3955, 0.647, 0.0, 0.7773, 5.96e-08, 0.7773, 0.375, 0.647, 0.375, 0.7773, 0.375, 0.8923, 0.375, 0.8922, 0.7565, 0.7772, 0.7565, 0.1077, 1.788e-07, 0.2227, 1.192e-07, 0.2227, 0.375, 0.1077, 0.375, 0.353, 5.96e-08, 0.3921, 5.96e-08, 0.3921, 0.375, 0.353, 0.375, 0.5, 0.0, 0.6079, 0.0, 0.6079, 0.375, 0.5, 0.375, 0.0, 1.192e-07, 0.1077, 1.788e-07, 0.1077, 0.375, 0.0, 0.375, 0.7773, 5.96e-08, 0.8923, 1.192e-07, 0.8923, 0.375, 0.7773, 0.375, 0.3921, 5.96e-08, 0.5, 0.0, 0.5, 0.375, 0.3921, 0.375, 0.2227, 1.192e-07, 0.353, 5.96e-08, 0.353, 0.375, 0.2227, 0.375, 0.8923, 1.192e-07, 1.0, 1.192e-07, 1.0, 0.375, 0.8923, 0.375, 0.6079, 0.0, 0.647, 0.0, 0.647, 0.375, 0.6079, 0.375, 0.6723, 0.583, 0.7104, 0.583, 0.7021, 0.6768, 0.6622, 0.6768, 0.6622, 0.6768, 0.7021, 0.6768, 0.6653, 0.7454, 0.6247, 0.7454, 0.6247, 0.7454, 0.6653, 0.7454, 0.5454, 0.7705, 0.5451, 0.7705, 0.2896, 0.583, 0.3277, 0.583, 0.3378, 0.6768, 0.2979, 0.6768, 0.2979, 0.6768, 0.3378, 0.6768, 0.3753, 0.7454, 0.3347, 0.7454, 0.3347, 0.7454, 0.3753, 0.7454, 0.4549, 0.7705, 0.4546, 0.7705, 0.3403, 0.1764, 0.5, 0.1764, 0.5, 0.1764, 0.3232, 0.1764, 0.5454, 0.7705, 0.5, 0.7705, 0.5, 0.7705, 0.5451, 0.7705, 0.4589, 0.7396, 0.3864, 0.7176, 0.3685, 0.7176, 0.4502, 0.7396, 0.5, 0.7705, 0.4546, 0.7705, 0.4549, 0.7705, 0.5, 0.7705, 0.6079, 0.0, 0.5, 0.0, 0.5, 0.375, 0.5135, 0.375, 0.5639, 0.3499, 0.597, 0.2812, 0.6079, 0.1875, 0.5, 0.0, 0.3921, 5.96e-08, 0.3921, 0.1875, 0.403, 0.2813, 0.4361, 0.3499, 0.4865, 0.375, 0.5, 0.375, 0.6597, 0.1764, 0.5, 0.1764, 0.5, 0.1455, 0.6723, 0.1455, 0.5, 0.1764, 0.3403, 0.1764, 0.3277, 0.1455, 0.5, 0.1455, 0.649, 0.6607, 0.6597, 0.5789, 0.6723, 0.583, 0.6622, 0.6768, 0.6136, 0.7176, 0.649, 0.6607, 0.6622, 0.6768, 0.6247, 0.7454, 0.5411, 0.7396, 0.6136, 0.7176, 0.6247, 0.7454, 0.5451, 0.7705, 0.3403, 0.5789, 0.351, 0.6607, 0.3378, 0.6768, 0.3277, 0.583, 0.351, 0.6607, 0.3864, 0.7176, 0.3753, 0.7454, 0.3378, 0.6768, 0.3864, 0.7176, 0.4589, 0.7396, 0.4549, 0.7705, 0.3753, 0.7454, 0.5, 0.7396, 0.5411, 0.7396, 0.5451, 0.7705, 0.5, 0.7705, 0.4589, 0.7396, 0.5, 0.7396, 0.5, 0.7705, 0.4549, 0.7705, 0.8368, -5.96e-08, 0.8368, 0.3569, 0.5102, 0.3569, 0.5102, -5.96e-08, 0.5102, -5.96e-08, 0.5102, 0.3569, 0.1836, 0.3569, 0.1836, -5.96e-08, 0.5102, 0.3569, 0.8368, 0.3569, 0.8368, 0.6557, 0.8014, 0.7889, 0.7094, 0.8817, 0.5771, 0.9174, 0.5102, 0.9174, 0.1836, 0.3569, 0.5102, 0.3569, 0.5102, 0.9174, 0.4434, 0.9174, 0.311, 0.8817, 0.219, 0.7889, 0.1836, 0.6557, 0.5411, 0.7396, 0.5, 0.7396, 0.5, 0.7396, 0.5498, 0.7396, 0.6597, 0.5789, 0.649, 0.6607, 0.6668, 0.6607, 0.6768, 0.5789, 0.3403, 0.5789, 0.3403, 0.3955, 0.3232, 0.3955, 0.3232, 0.5789, 0.649, 0.6607, 0.6136, 0.7176, 0.6315, 0.7176, 0.6668, 0.6607, 0.5, 0.7396, 0.4589, 0.7396, 0.4502, 0.7396, 0.5, 0.7396, 0.6136, 0.7176, 0.5411, 0.7396, 0.5498, 0.7396, 0.6315, 0.7176, 0.351, 0.6607, 0.3403, 0.5789, 0.3232, 0.5789, 0.3332, 0.6607, 0.5, 0.1764, 0.6597, 0.1764, 0.6768, 0.1764, 0.5, 0.1764, 0.3864, 0.7176, 0.351, 0.6607, 0.3332, 0.6607, 0.3685, 0.7176, 0.6597, 0.1764, 0.6597, 0.3955, 0.6768, 0.3955, 0.6768, 0.1764, 0.7772, 0.7565, 0.8922, 0.7565, 0.8921, 0.8495, 0.7769, 0.8495, 0.3921, 0.375, 0.5, 0.375, 0.5, 0.7565, 0.3922, 0.7565, 0.2227, 0.375, 0.353, 0.375, 0.353, 0.7565, 0.2228, 0.7565, 0.8923, 0.375, 1.0, 0.375, 1.0, 0.7565, 0.8922, 0.7565, 0.6079, 0.375, 0.647, 0.375, 0.647, 0.7565, 0.6078, 0.7565, 0.647, 0.375, 0.7773, 0.375, 0.7772, 0.7565, 0.647, 0.7565, 0.1077, 0.375, 0.2227, 0.375, 0.2228, 0.7565, 0.1078, 0.7565, 0.353, 0.375, 0.3921, 0.375, 0.3922, 0.7565, 0.353, 0.7565, 0.5, 0.375, 0.6079, 0.375, 0.6078, 0.7565, 0.5, 0.7565, 0.0, 0.375, 0.1077, 0.375, 0.1078, 0.7565, 0.0, 0.7565, 0.2231, 0.8495, 0.3533, 0.8495, 0.3536, 1.004, 0.2234, 1.004, 0.3922, 0.7565, 0.5, 0.7565, 0.5, 0.8495, 0.3924, 0.8495, 0.2228, 0.7565, 0.353, 0.7565, 0.3533, 0.8495, 0.2231, 0.8495, 0.8922, 0.7565, 1.0, 0.7565, 1.0, 0.8495, 0.8921, 0.8495, 0.6078, 0.7565, 0.647, 0.7565, 0.6467, 0.8495, 0.6076, 0.8495, 0.647, 0.7565, 0.7772, 0.7565, 0.7769, 0.8495, 0.6467, 0.8495, 0.1078, 0.7565, 0.2228, 0.7565, 0.2231, 0.8495, 0.1079, 0.8495, 0.353, 0.7565, 0.3922, 0.7565, 0.3924, 0.8495, 0.3533, 0.8495, 0.5, 0.7565, 0.6078, 0.7565, 0.6076, 0.8495, 0.5, 0.8495, 0.0, 0.7565, 0.1078, 0.7565, 0.1079, 0.8495, 0.0, 0.8495, 0.8919, 1.004, 1.0, 1.004, 1.0, 1.058, 0.8918, 1.058, 0.8921, 0.8495, 1.0, 0.8495, 1.0, 1.004, 0.8919, 1.004, 0.6076, 0.8495, 0.6467, 0.8495, 0.6464, 1.004, 0.6073, 1.004, 0.6467, 0.8495, 0.7769, 0.8495, 0.7766, 1.004, 0.6464, 1.004, 0.1079, 0.8495, 0.2231, 0.8495, 0.2234, 1.004, 0.1081, 1.004, 0.3533, 0.8495, 0.3924, 0.8495, 0.3927, 1.004, 0.3536, 1.004, 0.5, 0.8495, 0.6076, 0.8495, 0.6073, 1.004, 0.5, 1.004, 0.0, 0.8495, 0.1079, 0.8495, 0.1081, 1.004, 0.0, 1.004, 0.7769, 0.8495, 0.8921, 0.8495, 0.8919, 1.004, 0.7766, 1.004, 0.3924, 0.8495, 0.5, 0.8495, 0.5, 1.004, 0.3927, 1.004, 0.6073, 1.004, 0.6464, 1.004, 0.6463, 1.058, 0.6072, 1.058, 0.6464, 1.004, 0.7766, 1.004, 0.7765, 1.058, 0.6463, 1.058, 0.1081, 1.004, 0.2234, 1.004, 0.2235, 1.058, 0.1082, 1.058, 0.3536, 1.004, 0.3927, 1.004, 0.3928, 1.058, 0.3537, 1.058, 0.5, 1.004, 0.6073, 1.004, 0.6072, 1.058, 0.5, 1.058, 0.0, 1.004, 0.1081, 1.004, 0.1082, 1.058, 0.0, 1.058, 0.7766, 1.004, 0.8919, 1.004, 0.8918, 1.058, 0.7765, 1.058, 0.3927, 1.004, 0.5, 1.004, 0.5, 1.058, 0.3928, 1.058, 0.2234, 1.004, 0.3536, 1.004, 0.3537, 1.058, 0.2235, 1.058, -0.6659, 0.2864, -0.3131, 0.2864, -0.3131, 0.4485, -0.6659, 0.4485, 0.2817, 0.4319, 0.4609, 0.292, 0.6756, 0.3182, 0.8001, 0.495, 0.7615, 0.719, 0.5823, 0.8589, 0.537, 0.8533, 0.3885, 0.7979, 0.2694, 0.6932, 0.2431, 0.6559, 0.07562, 0.2912, 0.1909, 0.2912, 0.1909, 0.4485, 0.07562, 0.4485, 0.5, 0.2912, 0.8091, 0.2912, 0.8091, 0.4485, 0.5, 0.4485, -1.0, 0.2864, -0.6659, 0.2864, -0.6659, 0.4485, -1.0, 0.4485, 1.313, 0.2864, 1.666, 0.2864, 1.666, 0.4485, 1.313, 0.4485, 0.1909, 0.2912, 0.5, 0.2912, 0.5, 0.4485, 0.1909, 0.4485, -0.3131, 0.2864, 0.07562, 0.2912, 0.07562, 0.4485, -0.3131, 0.4485, 1.666, 0.2864, 2.0, 0.2864, 2.0, 0.4485, 1.666, 0.4485, 0.8091, 0.2912, 0.9244, 0.2912, 0.9244, 0.4485, 0.8091, 0.4485, 0.9244, 0.2912, 1.313, 0.2864, 1.313, 0.4485, 0.9244, 0.4485, 1.313, 0.4485, 1.666, 0.4485, 1.659, 0.4485, 1.324, 0.4485, 1.666, 0.4485, 1.675, 0.4485, 1.665, 0.4485, 1.659, 0.4485, 1.675, 0.4485, 1.328, 0.4485, 1.337, 0.4485, 1.665, 0.4485, 1.328, 0.4485, 1.313, 0.4485, 1.324, 0.4485, 1.337, 0.4485, 1.666, 0.4485, 2.0, 0.4485, 1.992, 0.4485, 1.675, 0.4485, 2.0, 0.4485, 2.0, 0.4485, 1.991, 0.4485, 1.992, 0.4485, 2.0, 0.4485, 1.675, 0.4485, 1.684, 0.4485, 1.991, 0.4485, 1.675, 0.4485, 1.666, 0.4485, 1.675, 0.4485, 1.684, 0.4485, -1.0, 0.4485, -0.6659, 0.4485, -0.675, 0.4485, -0.9922, 0.4485, -0.6659, 0.4485, -0.6748, 0.4485, -0.6835, 0.4485, -0.675, 0.4485, -0.6748, 0.4485, -1.0, 0.4485, -0.9909, 0.4485, -0.6835, 0.4485, -1.0, 0.4485, -1.0, 0.4485, -0.9922, 0.4485, -0.9909, 0.4485, -0.6659, 0.4485, -0.3131, 0.4485, -0.3236, 0.4485, -0.6589, 0.4485, -0.3131, 0.4485, -0.3282, 0.4485, -0.3374, 0.4485, -0.3236, 0.4485, -0.3282, 0.4485, -0.6748, 0.4485, -0.6647, 0.4485, -0.3374, 0.4485, -0.6748, 0.4485, -0.6659, 0.4485, -0.6589, 0.4485, -0.6647, 0.4485, -0.3131, 0.4485, 0.07562, 0.4485, 0.06441, 0.4485, -0.3061, 0.4485, 0.07562, 0.4485, 0.06214, 0.4485, 0.05146, 0.4485, 0.06441, 0.4485, 0.06214, 0.4485, -0.3282, 0.4485, -0.3168, 0.4485, 0.05146, 0.4485, -0.3282, 0.4485, -0.3131, 0.4485, -0.3061, 0.4485, -0.3168, 0.4485, 0.07562, 0.4485, 0.1909, 0.4485, 0.1767, 0.4485, 0.08385, 0.4485, 0.1909, 0.4485, 0.1437, 0.4485, 0.1375, 0.4485, 0.1767, 0.4485, 0.1437, 0.4485, 0.06214, 0.4485, 0.07498, 0.4485, 0.1375, 0.4485, 0.06214, 0.4485, 0.07562, 0.4485, 0.08385, 0.4485, 0.07498, 0.4485, 0.1909, 0.4485, 0.5, 0.4485, 0.4881, 0.4485, 0.1966, 0.4485, 0.5, 0.4485, 0.5, 0.4485, 0.485, 0.4485, 0.4881, 0.4485, 0.5, 0.4485, 0.1437, 0.4485, 0.1605, 0.4485, 0.485, 0.4485, 0.1437, 0.4485, 0.1909, 0.4485, 0.1966, 0.4485, 0.1605, 0.4485, 0.5, 0.4485, 0.8091, 0.4485, 0.8034, 0.4485, 0.5119, 0.4485, 0.8091, 0.4485, 0.8563, 0.4485, 0.8395, 0.4485, 0.8034, 0.4485, 0.8563, 0.4485, 0.5, 0.4485, 0.515, 0.4485, 0.8395, 0.4485, 0.5, 0.4485, 0.5, 0.4485, 0.5119, 0.4485, 0.515, 0.4485, 0.8091, 0.4485, 0.9244, 0.4485, 0.9162, 0.4485, 0.8233, 0.4485, 0.9244, 0.4485, 0.9379, 0.4485, 0.925, 0.4485, 0.9162, 0.4485, 0.9379, 0.4485, 0.8563, 0.4485, 0.8625, 0.4485, 0.925, 0.4485, 0.8563, 0.4485, 0.8091, 0.4485, 0.8233, 0.4485, 0.8625, 0.4485, 0.9244, 0.4485, 1.313, 0.4485, 1.306, 0.4485, 0.9356, 0.4485, 1.313, 0.4485, 1.328, 0.4485, 1.317, 0.4485, 1.306, 0.4485, 1.328, 0.4485, 0.9379, 0.4485, 0.9485, 0.4485, 1.317, 0.4485, 0.9379, 0.4485, 0.9244, 0.4485, 0.9356, 0.4485, 0.9485, 0.4485, 1.324, 0.6487, 1.659, 0.6487, 1.627, 0.6962, 1.371, 0.6962, 1.337, 0.6487, 1.324, 0.6487, 1.371, 0.6962, 1.659, 0.6487, 1.665, 0.6487, 1.627, 0.6962, 1.371, 0.6962, 1.627, 0.6962, 1.665, 0.6487, 1.337, 0.6487, 1.675, 0.6487, 1.992, 0.6487, 1.957, 0.6962, 1.716, 0.6962, 1.716, 0.6962, 1.684, 0.6487, 1.675, 0.6487, 1.992, 0.6487, 1.991, 0.6487, 1.957, 0.6962, 1.716, 0.6962, 1.957, 0.6962, 1.991, 0.6487, 1.684, 0.6487, -0.9922, 0.6487, -0.675, 0.6487, -0.7158, 0.6962, -0.9568, 0.6962, -0.9568, 0.6962, -0.9909, 0.6487, -0.9922, 0.6487, -0.675, 0.6487, -0.6835, 0.6487, -0.7158, 0.6962, -0.9568, 0.6962, -0.7158, 0.6962, -0.6835, 0.6487, -0.9909, 0.6487, -0.6589, 0.6487, -0.3236, 0.6487, -0.3708, 0.6962, -0.6268, 0.6962, -0.6268, 0.6962, -0.6647, 0.6487, -0.6589, 0.6487, -0.3236, 0.6487, -0.3374, 0.6487, -0.3708, 0.6962, -0.6268, 0.6962, -0.3708, 0.6962, -0.3374, 0.6487, -0.6647, 0.6487, -0.3061, 0.6487, 0.06441, 0.6487, 0.01279, 0.6962, -0.2735, 0.6962, -0.2735, 0.6962, -0.3168, 0.6487, -0.3061, 0.6487, 0.06441, 0.6487, 0.05146, 0.6487, 0.01279, 0.6962, -0.2735, 0.6962, 0.01279, 0.6962, 0.05146, 0.6487, -0.3168, 0.6487, 0.1162, 0.6962, 0.1228, 0.6962, 0.08385, 0.6487, 0.1767, 0.6487, 0.1228, 0.6962, 0.07498, 0.6487, 0.08385, 0.6487, 0.1767, 0.6487, 0.1375, 0.6487, 0.1162, 0.6962, 0.1375, 0.6487, 0.07498, 0.6487, 0.1228, 0.6962, 0.1162, 0.6962, 0.4328, 0.6962, 0.2237, 0.6962, 0.1966, 0.6487, 0.4881, 0.6487, 0.2237, 0.6962, 0.1605, 0.6487, 0.1966, 0.6487, 0.4881, 0.6487, 0.485, 0.6487, 0.4328, 0.6962, 0.485, 0.6487, 0.1605, 0.6487, 0.2237, 0.6962, 0.4328, 0.6962, 0.7763, 0.6962, 0.5672, 0.6962, 0.5119, 0.6487, 0.8034, 0.6487, 0.5672, 0.6962, 0.515, 0.6487, 0.5119, 0.6487, 0.8034, 0.6487, 0.8395, 0.6487, 0.7763, 0.6962, 0.8395, 0.6487, 0.515, 0.6487, 0.5672, 0.6962, 0.7763, 0.6962, 0.8772, 0.6962, 0.8838, 0.6962, 0.8233, 0.6487, 0.9162, 0.6487, 0.8838, 0.6962, 0.8625, 0.6487, 0.8233, 0.6487, 0.9162, 0.6487, 0.925, 0.6487, 0.8772, 0.6962, 0.925, 0.6487, 0.8625, 0.6487, 0.8838, 0.6962, 0.8772, 0.6962, 0.9356, 0.6487, 1.306, 0.6487, 1.273, 0.6962, 0.9872, 0.6962, 0.9872, 0.6962, 0.9485, 0.6487, 0.9356, 0.6487, 1.273, 0.6962, 1.306, 0.6487, 1.317, 0.6487, 0.9872, 0.6962, 1.273, 0.6962, 1.317, 0.6487, 0.9485, 0.6487, 1.337, 0.4485, 1.324, 0.4485, 1.324, 0.6487, 1.337, 0.6487, 1.324, 0.4485, 1.659, 0.4485, 1.659, 0.6487, 1.324, 0.6487, 1.659, 0.4485, 1.665, 0.4485, 1.665, 0.6487, 1.659, 0.6487, 1.665, 0.4485, 1.337, 0.4485, 1.337, 0.6487, 1.665, 0.6487, 1.675, 0.4485, 1.992, 0.4485, 1.992, 0.6487, 1.675, 0.6487, 1.684, 0.4485, 1.675, 0.4485, 1.675, 0.6487, 1.684, 0.6487, 1.992, 0.4485, 1.991, 0.4485, 1.991, 0.6487, 1.992, 0.6487, 1.991, 0.4485, 1.684, 0.4485, 1.684, 0.6487, 1.991, 0.6487, -0.9922, 0.4485, -0.675, 0.4485, -0.675, 0.6487, -0.9922, 0.6487, -0.9909, 0.4485, -0.9922, 0.4485, -0.9922, 0.6487, -0.9909, 0.6487, -0.675, 0.4485, -0.6835, 0.4485, -0.6835, 0.6487, -0.675, 0.6487, -0.6835, 0.4485, -0.9909, 0.4485, -0.9909, 0.6487, -0.6835, 0.6487, -0.6589, 0.4485, -0.3236, 0.4485, -0.3236, 0.6487, -0.6589, 0.6487, -0.6647, 0.4485, -0.6589, 0.4485, -0.6589, 0.6487, -0.6647, 0.6487, -0.3236, 0.4485, -0.3374, 0.4485, -0.3374, 0.6487, -0.3236, 0.6487, -0.3374, 0.4485, -0.6647, 0.4485, -0.6647, 0.6487, -0.3374, 0.6487, -0.3061, 0.4485, 0.06441, 0.4485, 0.06441, 0.6487, -0.3061, 0.6487, -0.3168, 0.4485, -0.3061, 0.4485, -0.3061, 0.6487, -0.3168, 0.6487, 0.06441, 0.4485, 0.05146, 0.4485, 0.05146, 0.6487, 0.06441, 0.6487, 0.05146, 0.4485, -0.3168, 0.4485, -0.3168, 0.6487, 0.05146, 0.6487, 0.1767, 0.4485, 0.1375, 0.4485, 0.1375, 0.6487, 0.1767, 0.6487, 0.08385, 0.4485, 0.1767, 0.4485, 0.1767, 0.6487, 0.08385, 0.6487, 0.07498, 0.4485, 0.08385, 0.4485, 0.08385, 0.6487, 0.07498, 0.6487, 0.1375, 0.4485, 0.07498, 0.4485, 0.07498, 0.6487, 0.1375, 0.6487, 0.1966, 0.4485, 0.4881, 0.4485, 0.4881, 0.6487, 0.1966, 0.6487, 0.4881, 0.4485, 0.485, 0.4485, 0.485, 0.6487, 0.4881, 0.6487, 0.1605, 0.4485, 0.1966, 0.4485, 0.1966, 0.6487, 0.1605, 0.6487, 0.485, 0.4485, 0.1605, 0.4485, 0.1605, 0.6487, 0.485, 0.6487, 0.5119, 0.4485, 0.8034, 0.4485, 0.8034, 0.6487, 0.5119, 0.6487, 0.8034, 0.4485, 0.8395, 0.4485, 0.8395, 0.6487, 0.8034, 0.6487, 0.515, 0.4485, 0.5119, 0.4485, 0.5119, 0.6487, 0.515, 0.6487, 0.8395, 0.4485, 0.515, 0.4485, 0.515, 0.6487, 0.8395, 0.6487, 0.8233, 0.4485, 0.9162, 0.4485, 0.9162, 0.6487, 0.8233, 0.6487, 0.9162, 0.4485, 0.925, 0.4485, 0.925, 0.6487, 0.9162, 0.6487, 0.8625, 0.4485, 0.8233, 0.4485, 0.8233, 0.6487, 0.8625, 0.6487, 0.925, 0.4485, 0.8625, 0.4485, 0.8625, 0.6487, 0.925, 0.6487, 0.9356, 0.4485, 1.306, 0.4485, 1.306, 0.6487, 0.9356, 0.6487, 0.9485, 0.4485, 0.9356, 0.4485, 0.9356, 0.6487, 0.9485, 0.6487, 1.306, 0.4485, 1.317, 0.4485, 1.317, 0.6487, 1.306, 0.6487, 1.317, 0.4485, 0.9485, 0.4485, 0.9485, 0.6487, 1.317, 0.6487, 1.312, 0.2185, 1.666, 0.2186, 1.666, 0.2864, 1.313, 0.2864, 1.666, 0.2186, 2.0, 0.2187, 2.0, 0.2864, 1.666, 0.2864, -0.6655, 0.2186, -0.3124, 0.2185, -0.3131, 0.2864, -0.6659, 0.2864, -1.0, 0.2187, -0.6655, 0.2186, -0.6659, 0.2864, -1.0, 0.2864, -0.3124, 0.2185, 0.07624, 0.2184, 0.07562, 0.2912, -0.3131, 0.2864, 0.9238, 0.2184, 1.312, 0.2185, 1.313, 0.2864, 0.9244, 0.2912, 0.8091, 0.2912, 0.5, 0.2912, 0.5, 0.2181, 0.8086, 0.2182, 0.5, 0.2912, 0.1909, 0.2912, 0.1914, 0.2182, 0.5, 0.2181, 0.9244, 0.2912, 0.8091, 0.2912, 0.8086, 0.2182, 0.9238, 0.2184, 0.1909, 0.2912, 0.07562, 0.2912, 0.07624, 0.2184, 0.1914, 0.2182, 0.9233, 0.2127, 1.312, 0.2127, 1.312, 0.2185, 0.9238, 0.2184, 1.312, 0.2127, 1.665, 0.2127, 1.666, 0.2186, 1.312, 0.2185, 1.665, 0.2127, 2.0, 0.2127, 2.0, 0.2187, 1.666, 0.2186, -1.0, 0.2127, -0.6652, 0.2127, -0.6655, 0.2186, -1.0, 0.2187, -0.6652, 0.2127, -0.3119, 0.2127, -0.3124, 0.2185, -0.6655, 0.2186, -0.3119, 0.2127, 0.07672, 0.2127, 0.07624, 0.2184, -0.3124, 0.2185, 0.07672, 0.2127, 0.1918, 0.2127, 0.1914, 0.2182, 0.07624, 0.2184, 0.8082, 0.2127, 0.9233, 0.2127, 0.9238, 0.2184, 0.8086, 0.2182, 0.5, 0.2127, 0.8082, 0.2127, 0.8086, 0.2182, 0.5, 0.2181, 0.1918, 0.2127, 0.5, 0.2127, 0.5, 0.2181, 0.1914, 0.2182, 0.7339, -0.7702, 0.6654, -0.8033, 0.703, -0.791, 0.703, -0.791, 0.6656, 1.803, 0.734, 1.769, 0.7031, 1.79, 0.7031, 1.79, 0.5272, 1.312, 0.4726, 0.9136, 0.556, 0.9054, 0.6062, 1.296, 0.4726, 0.9136, 0.4542, 0.5005, 0.5392, 0.5001, 0.556, 0.9054, 0.4725, 0.0873, 0.5272, -0.3119, 0.6063, -0.2966, 0.5561, 0.09474, 0.4542, 0.5005, 0.4725, 0.0873, 0.5561, 0.09474, 0.5392, 0.5001, 0.5272, -0.3119, 0.6154, -0.6819, 0.6893, -0.659, 0.6063, -0.2966, 0.6153, 1.682, 0.5272, 1.312, 0.6062, 1.296, 0.689, 1.659, 0.689, 1.659, 0.734, 1.769, 0.6656, 1.803, 0.6153, 1.682, 0.7339, -0.7702, 0.6893, -0.659, 0.6154, -0.6819, 0.6654, -0.8033, 0.5949, 0.9015, 0.643, 1.289, 0.6062, 1.296, 0.556, 0.9054, 0.3098, 1.356, 0.243, 0.9357, 0.4726, 0.9136, 0.5272, 1.312, 0.4092, 1.74, 0.3098, 1.356, 0.5272, 1.312, 0.6153, 1.682, 0.643, 1.289, 0.7228, 1.647, 0.689, 1.659, 0.6062, 1.296, 0.5788, 0.4998, 0.5949, 0.9015, 0.556, 0.9054, 0.5392, 0.5001, 0.243, 0.9357, 0.2206, 0.5005, 0.4542, 0.5005, 0.4726, 0.9136, 0.2206, 0.5005, 0.2428, 0.0652, 0.4725, 0.0873, 0.4542, 0.5005, 0.595, 0.09794, 0.5788, 0.4998, 0.5392, 0.5001, 0.5561, 0.09474, 0.6431, -0.2898, 0.595, 0.09794, 0.5561, 0.09474, 0.6063, -0.2966, 0.2428, 0.0652, 0.3095, -0.3559, 0.5272, -0.3119, 0.4725, 0.0873, 0.3095, -0.3559, 0.4089, -0.7401, 0.6154, -0.6819, 0.5272, -0.3119, 0.7232, -0.6476, 0.6431, -0.2898, 0.6063, -0.2966, 0.6893, -0.659, 0.4089, -0.7401, 0.4524, -0.8731, 0.6654, -0.8033, 0.6154, -0.6819, 0.7725, -0.7457, 0.7232, -0.6476, 0.6893, -0.659, 0.7339, -0.7702, 0.453, 1.873, 0.4092, 1.74, 0.6153, 1.682, 0.6656, 1.803, 0.7228, 1.647, 0.7725, 1.745, 0.734, 1.769, 0.689, 1.659, 0.3403, 0.1764, 0.3403, 0.3955, 0.3403, 0.3955, 0.3277, 0.358, 0.3277, 0.1455, 0.2896, 0.3955, 0.3077, 0.3955, 0.3277, 0.433, 0.3277, 0.583, 0.2896, 0.583, 0.3403, 0.3955, 0.3403, 0.5789, 0.3277, 0.583, 0.3277, 0.433, 0.3403, 0.3955, 0.6597, 0.3955, 0.6597, 0.1764, 0.6723, 0.1455, 0.6723, 0.358, 0.6597, 0.3955, 0.6723, 0.433, 0.6923, 0.3955, 0.7104, 0.3955, 0.7104, 0.583, 0.6723, 0.583, 0.6597, 0.5789, 0.6597, 0.3955, 0.6597, 0.3955, 0.6723, 0.433, 0.6723, 0.583])
me_plane_001.materials.append(mat_wall)
me_plane_001.materials.append(mat_brick)
me_plane_001.materials.append(mat_door)
me_plane_001.materials.append(mat_top)
me_plane_001.materials.append(mat_top_floor)
me_plane_001.use_mirror_x = True
me_plane_001.use_paint_bone_selection = False
me_plane_001.use_paint_mask = True
me_plane_001.update()

# ---- objects
ob_empty = bpy.data.objects.new('Empty', None)
ob_plane = bpy.data.objects.new('Plane', me_plane_001)
ob_sun = bpy.data.objects.new('Sun', light_sun)

# ---- transforms, parenting, visibility, modifiers, constraints
ob_empty.location = (-2.619, 0.0, 2.657)
ob_empty.rotation_euler = (1.571, 0.0, 3.142)
ob_empty.empty_display_type = 'IMAGE'
ob_empty.empty_display_size = 5.0
ob_plane.location = (0.0, 0.0, 0.0)
ob_plane.use_mesh_mirror_x = True
_m = ob_plane.modifiers.new('Smooth by Angle', 'NODES')
_m.node_group = ng_smooth_by_angle
_m.use_pin_to_last = True
_m.show_group_selector = False
ob_sun.location = (0.0, 0.0, 0.0)

# ---- collection membership
col_collection.objects.link(ob_empty)
col_collection.objects.link(ob_plane)
col_collection.objects.link(ob_sun)

# ---- scene / render settings (as saved in the file)
scene.frame_start = 1; scene.frame_end = 250; scene.frame_set(1)
scene.render.engine = 'CYCLES'
scene.render.use_border = True
scene.render.use_crop_to_border = True
scene.cycles.bake_type = 'DIFFUSE'
bpy.context.view_layer.update()

# ---- added for rendering (the .blend has no active camera): camera
cam_auto = bpy.data.cameras.new('AutoCamera')
cam_auto.lens = 50.0
cam_auto.sensor_width = 36.0
cam_auto.clip_end = 1000.0
ob_auto_camera = bpy.data.objects.new('AutoCamera', cam_auto)
scene.collection.objects.link(ob_auto_camera)
ob_auto_camera.location = (4.70128, -5.79053, 5.55223)
ob_auto_camera.rotation_euler = (1.09748, -7.21219e-08, 0.694738)
scene.camera = ob_auto_camera
bpy.context.view_layer.update()
